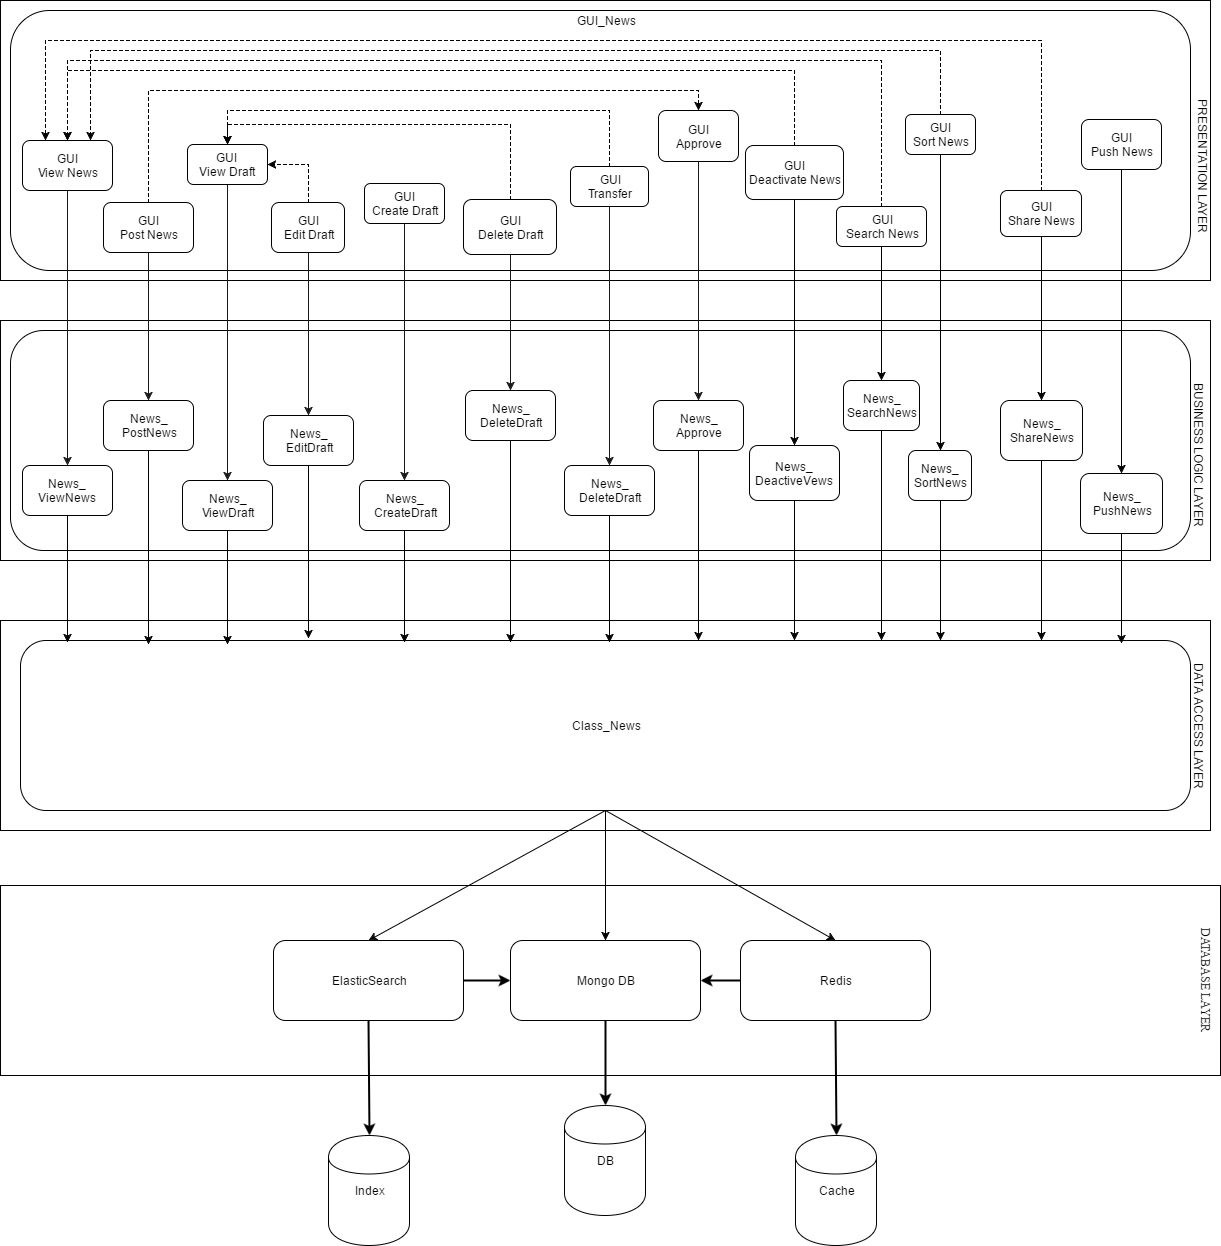

The diagram above was exported from draw.io. Its source (the exported page's mxGraphModel, read from the mxfile embedded in the PNG):
<mxGraphModel dx="1020" dy="1547" grid="1" gridSize="10" guides="1" tooltips="1" connect="1" arrows="1" fold="1" page="1" pageScale="1" pageWidth="850" pageHeight="1100" background="#ffffff" math="0" shadow="0">
  <root>
    <mxCell id="0" />
    <mxCell id="1" parent="0" />
    <mxCell id="185" value="" style="whiteSpace=wrap;html=1;" vertex="1" parent="1">
      <mxGeometry x="30" y="855" width="1220" height="190" as="geometry" />
    </mxCell>
    <mxCell id="2" value="" style="whiteSpace=wrap;html=1;" parent="1" vertex="1">
      <mxGeometry x="30" y="-30" width="1210" height="280" as="geometry" />
    </mxCell>
    <mxCell id="4" value="&lt;div&gt;&lt;br&gt;&lt;/div&gt;&lt;div&gt;&lt;br&gt;&lt;/div&gt;&lt;div&gt;&lt;br&gt;&lt;/div&gt;&lt;div&gt;&lt;br&gt;&lt;/div&gt;&lt;div&gt;&lt;br&gt;&lt;/div&gt;&lt;div&gt;&lt;br&gt;&lt;/div&gt;&lt;div&gt;&lt;br&gt;&lt;/div&gt;&lt;div&gt;&lt;br&gt;&lt;/div&gt;&lt;div&gt;&lt;br&gt;&lt;/div&gt;&lt;div&gt;&lt;br&gt;&lt;/div&gt;" style="rounded=1;whiteSpace=wrap;html=1;" parent="1" vertex="1">
      <mxGeometry x="40" y="-20" width="1180" height="260" as="geometry" />
    </mxCell>
    <mxCell id="35" value="" style="whiteSpace=wrap;html=1;" parent="1" vertex="1">
      <mxGeometry x="30" y="590" width="1210" height="210" as="geometry" />
    </mxCell>
    <mxCell id="22" value="" style="whiteSpace=wrap;html=1;" parent="1" vertex="1">
      <mxGeometry x="30" y="290" width="1210" height="240" as="geometry" />
    </mxCell>
    <mxCell id="23" value="&lt;div&gt;&lt;br&gt;&lt;/div&gt;" style="rounded=1;whiteSpace=wrap;html=1;" parent="1" vertex="1">
      <mxGeometry x="40" y="300" width="1180" height="220" as="geometry" />
    </mxCell>
    <mxCell id="198" style="edgeStyle=orthogonalEdgeStyle;rounded=0;html=1;exitX=0.5;exitY=1;entryX=0.5;entryY=0;jettySize=auto;orthogonalLoop=1;" edge="1" parent="1" source="75" target="187">
      <mxGeometry relative="1" as="geometry" />
    </mxCell>
    <mxCell id="75" value="&lt;div&gt;Class_News&lt;/div&gt;" style="rounded=1;whiteSpace=wrap;html=1;" parent="1" vertex="1">
      <mxGeometry x="50" y="610" width="1170" height="170" as="geometry" />
    </mxCell>
    <mxCell id="116" value="BUSINESS LOGIC LAYER" style="text;html=1;strokeColor=none;fillColor=none;align=center;verticalAlign=middle;whiteSpace=wrap;rotation=90;" parent="1" vertex="1">
      <mxGeometry x="1144" y="415" width="170" height="20" as="geometry" />
    </mxCell>
    <mxCell id="117" value="DATA ACCESS LAYER" style="text;html=1;strokeColor=none;fillColor=none;align=center;verticalAlign=middle;whiteSpace=wrap;rotation=90;" parent="1" vertex="1">
      <mxGeometry x="1144" y="686" width="170" height="20" as="geometry" />
    </mxCell>
    <mxCell id="150" style="edgeStyle=orthogonalEdgeStyle;rounded=0;html=1;exitX=0.5;exitY=1;entryX=0.5;entryY=0;startArrow=none;startFill=0;jettySize=auto;orthogonalLoop=1;strokeColor=#191919;" parent="1" source="118" target="142" edge="1">
      <mxGeometry relative="1" as="geometry" />
    </mxCell>
    <mxCell id="147" style="edgeStyle=orthogonalEdgeStyle;rounded=0;html=1;exitX=0.5;exitY=1;entryX=0.5;entryY=0;startArrow=none;startFill=0;jettySize=auto;orthogonalLoop=1;strokeColor=#191919;" parent="1" source="119" target="139" edge="1">
      <mxGeometry relative="1" as="geometry" />
    </mxCell>
    <mxCell id="149" style="edgeStyle=orthogonalEdgeStyle;rounded=0;html=1;exitX=0.5;exitY=1;entryX=0.5;entryY=0;startArrow=none;startFill=0;jettySize=auto;orthogonalLoop=1;strokeColor=#191919;" parent="1" source="120" target="141" edge="1">
      <mxGeometry relative="1" as="geometry" />
    </mxCell>
    <mxCell id="151" style="edgeStyle=orthogonalEdgeStyle;rounded=0;html=1;exitX=0.5;exitY=1;entryX=0.5;entryY=0;startArrow=none;startFill=0;jettySize=auto;orthogonalLoop=1;strokeColor=#191919;" parent="1" source="121" target="143" edge="1">
      <mxGeometry relative="1" as="geometry" />
    </mxCell>
    <mxCell id="146" style="edgeStyle=orthogonalEdgeStyle;rounded=0;html=1;exitX=0.5;exitY=1;entryX=0.5;entryY=0;startArrow=none;startFill=0;jettySize=auto;orthogonalLoop=1;strokeColor=#191919;" parent="1" source="122" target="138" edge="1">
      <mxGeometry relative="1" as="geometry" />
    </mxCell>
    <mxCell id="153" style="edgeStyle=orthogonalEdgeStyle;rounded=0;html=1;exitX=0.5;exitY=1;entryX=0.5;entryY=0;startArrow=none;startFill=0;jettySize=auto;orthogonalLoop=1;strokeColor=#191919;" parent="1" source="123" target="145" edge="1">
      <mxGeometry relative="1" as="geometry" />
    </mxCell>
    <mxCell id="152" style="edgeStyle=orthogonalEdgeStyle;rounded=0;html=1;exitX=0.5;exitY=1;entryX=0.5;entryY=0;startArrow=none;startFill=0;jettySize=auto;orthogonalLoop=1;strokeColor=#191919;" parent="1" source="124" target="144" edge="1">
      <mxGeometry relative="1" as="geometry" />
    </mxCell>
    <mxCell id="148" style="edgeStyle=orthogonalEdgeStyle;rounded=0;html=1;exitX=0.5;exitY=1;entryX=0.5;entryY=0;startArrow=none;startFill=0;jettySize=auto;orthogonalLoop=1;strokeColor=#191919;" parent="1" source="125" target="140" edge="1">
      <mxGeometry relative="1" as="geometry" />
    </mxCell>
    <mxCell id="173" style="edgeStyle=orthogonalEdgeStyle;rounded=0;html=1;exitX=0.5;exitY=1;entryX=0.078;entryY=0.012;entryPerimeter=0;jettySize=auto;orthogonalLoop=1;" edge="1" parent="1" source="138">
      <mxGeometry relative="1" as="geometry">
        <mxPoint x="97" y="612" as="targetPoint" />
      </mxGeometry>
    </mxCell>
    <mxCell id="138" value="News_&lt;div&gt;ViewNews&lt;/div&gt;" style="rounded=1;whiteSpace=wrap;html=1;" parent="1" vertex="1">
      <mxGeometry x="52" y="435" width="90" height="50" as="geometry" />
    </mxCell>
    <mxCell id="174" style="edgeStyle=orthogonalEdgeStyle;rounded=0;html=1;exitX=0.5;exitY=1;entryX=0.168;entryY=0.024;entryPerimeter=0;jettySize=auto;orthogonalLoop=1;" edge="1" parent="1" source="139">
      <mxGeometry relative="1" as="geometry">
        <mxPoint x="178" y="614" as="targetPoint" />
      </mxGeometry>
    </mxCell>
    <mxCell id="139" value="News_&lt;div&gt;PostNews&lt;/div&gt;" style="rounded=1;whiteSpace=wrap;html=1;" parent="1" vertex="1">
      <mxGeometry x="133" y="370" width="90" height="50" as="geometry" />
    </mxCell>
    <mxCell id="175" style="edgeStyle=orthogonalEdgeStyle;rounded=0;html=1;exitX=0.5;exitY=1;entryX=0.23;entryY=0.024;entryPerimeter=0;jettySize=auto;orthogonalLoop=1;" edge="1" parent="1" source="140">
      <mxGeometry relative="1" as="geometry">
        <mxPoint x="257" y="614" as="targetPoint" />
      </mxGeometry>
    </mxCell>
    <mxCell id="140" value="News_&lt;div&gt;ViewDraft&lt;/div&gt;" style="rounded=1;whiteSpace=wrap;html=1;" parent="1" vertex="1">
      <mxGeometry x="212" y="450" width="90" height="50" as="geometry" />
    </mxCell>
    <mxCell id="176" style="edgeStyle=orthogonalEdgeStyle;rounded=0;html=1;exitX=0.5;exitY=1;entryX=0.313;entryY=-0.012;entryPerimeter=0;jettySize=auto;orthogonalLoop=1;" edge="1" parent="1" source="141">
      <mxGeometry relative="1" as="geometry">
        <mxPoint x="338" y="608" as="targetPoint" />
      </mxGeometry>
    </mxCell>
    <mxCell id="141" value="News_&lt;div&gt;EditDraft&lt;/div&gt;" style="rounded=1;whiteSpace=wrap;html=1;" parent="1" vertex="1">
      <mxGeometry x="293" y="385" width="90" height="50" as="geometry" />
    </mxCell>
    <mxCell id="177" style="edgeStyle=orthogonalEdgeStyle;rounded=0;html=1;exitX=0.5;exitY=1;entryX=0.418;entryY=0.012;entryPerimeter=0;jettySize=auto;orthogonalLoop=1;" edge="1" parent="1" source="142">
      <mxGeometry relative="1" as="geometry">
        <mxPoint x="434" y="612" as="targetPoint" />
      </mxGeometry>
    </mxCell>
    <mxCell id="142" value="News_&lt;div&gt;CreateDraft&lt;/div&gt;" style="rounded=1;whiteSpace=wrap;html=1;" parent="1" vertex="1">
      <mxGeometry x="389" y="450" width="90" height="50" as="geometry" />
    </mxCell>
    <mxCell id="178" style="edgeStyle=orthogonalEdgeStyle;rounded=0;html=1;exitX=0.5;exitY=1;entryX=0.544;entryY=0.012;entryPerimeter=0;jettySize=auto;orthogonalLoop=1;" edge="1" parent="1" source="143">
      <mxGeometry relative="1" as="geometry">
        <mxPoint x="540" y="612" as="targetPoint" />
      </mxGeometry>
    </mxCell>
    <mxCell id="143" value="News_&lt;div&gt;DeleteDraft&lt;/div&gt;" style="rounded=1;whiteSpace=wrap;html=1;" parent="1" vertex="1">
      <mxGeometry x="495" y="360" width="90" height="50" as="geometry" />
    </mxCell>
    <mxCell id="179" style="edgeStyle=orthogonalEdgeStyle;rounded=0;html=1;exitX=0.5;exitY=1;entryX=0.635;entryY=0.012;entryPerimeter=0;jettySize=auto;orthogonalLoop=1;" edge="1" parent="1" source="144">
      <mxGeometry relative="1" as="geometry">
        <mxPoint x="639" y="612" as="targetPoint" />
      </mxGeometry>
    </mxCell>
    <mxCell id="144" value="News_&lt;div&gt;DeleteDraft&lt;/div&gt;" style="rounded=1;whiteSpace=wrap;html=1;" parent="1" vertex="1">
      <mxGeometry x="594" y="435" width="90" height="50" as="geometry" />
    </mxCell>
    <mxCell id="180" style="edgeStyle=orthogonalEdgeStyle;rounded=0;html=1;exitX=0.5;exitY=1;entryX=0.701;entryY=0;entryPerimeter=0;jettySize=auto;orthogonalLoop=1;" edge="1" parent="1" source="145">
      <mxGeometry relative="1" as="geometry">
        <mxPoint x="728" y="610" as="targetPoint" />
      </mxGeometry>
    </mxCell>
    <mxCell id="145" value="News_&lt;div&gt;Approve&lt;/div&gt;" style="rounded=1;whiteSpace=wrap;html=1;" parent="1" vertex="1">
      <mxGeometry x="683" y="370" width="90" height="50" as="geometry" />
    </mxCell>
    <mxCell id="115" value="PRESENTATION LAYER" style="text;html=1;strokeColor=none;fillColor=none;align=center;verticalAlign=middle;whiteSpace=wrap;rotation=90;" parent="1" vertex="1">
      <mxGeometry x="1148" y="126" width="170" height="20" as="geometry" />
    </mxCell>
    <mxCell id="118" value="GUI&lt;div&gt;Create Draft&lt;/div&gt;" style="rounded=1;whiteSpace=wrap;html=1;" parent="1" vertex="1">
      <mxGeometry x="394" y="153" width="80" height="40" as="geometry" />
    </mxCell>
    <mxCell id="204" style="edgeStyle=orthogonalEdgeStyle;rounded=0;html=1;exitX=0.5;exitY=0;entryX=0.5;entryY=0;dashed=1;jettySize=auto;orthogonalLoop=1;" edge="1" parent="1" source="119" target="123">
      <mxGeometry relative="1" as="geometry" />
    </mxCell>
    <mxCell id="119" value="GUI&lt;div&gt;Post News&lt;/div&gt;" style="rounded=1;whiteSpace=wrap;html=1;" parent="1" vertex="1">
      <mxGeometry x="133" y="172" width="90" height="50" as="geometry" />
    </mxCell>
    <mxCell id="202" style="edgeStyle=orthogonalEdgeStyle;rounded=0;html=1;exitX=0.5;exitY=0;entryX=1;entryY=0.5;dashed=1;jettySize=auto;orthogonalLoop=1;" edge="1" parent="1" source="120" target="125">
      <mxGeometry relative="1" as="geometry" />
    </mxCell>
    <mxCell id="120" value="GUI&lt;div&gt;Edit Draft&lt;/div&gt;" style="rounded=1;whiteSpace=wrap;html=1;" parent="1" vertex="1">
      <mxGeometry x="301" y="172" width="73" height="50" as="geometry" />
    </mxCell>
    <mxCell id="203" style="edgeStyle=orthogonalEdgeStyle;rounded=0;html=1;exitX=0.5;exitY=0;entryX=0.5;entryY=0;dashed=1;jettySize=auto;orthogonalLoop=1;" edge="1" parent="1" source="121" target="125">
      <mxGeometry relative="1" as="geometry" />
    </mxCell>
    <mxCell id="121" value="GUI&lt;div&gt;Delete Draft&lt;/div&gt;" style="rounded=1;whiteSpace=wrap;html=1;" parent="1" vertex="1">
      <mxGeometry x="493" y="169" width="93" height="55" as="geometry" />
    </mxCell>
    <mxCell id="122" value="GUI&lt;div&gt;View News&lt;/div&gt;" style="rounded=1;whiteSpace=wrap;html=1;" parent="1" vertex="1">
      <mxGeometry x="52" y="110" width="90" height="50" as="geometry" />
    </mxCell>
    <mxCell id="123" value="GUI&lt;div&gt;Approve&lt;/div&gt;" style="rounded=1;whiteSpace=wrap;html=1;" parent="1" vertex="1">
      <mxGeometry x="688" y="80" width="80" height="51" as="geometry" />
    </mxCell>
    <mxCell id="205" style="edgeStyle=orthogonalEdgeStyle;rounded=0;html=1;exitX=0.5;exitY=0;entryX=0.5;entryY=0;dashed=1;jettySize=auto;orthogonalLoop=1;" edge="1" parent="1" source="124" target="125">
      <mxGeometry relative="1" as="geometry">
        <Array as="points">
          <mxPoint x="639" y="80" />
          <mxPoint x="257" y="80" />
        </Array>
      </mxGeometry>
    </mxCell>
    <mxCell id="124" value="GUI&lt;div&gt;Transfer&lt;/div&gt;" style="rounded=1;whiteSpace=wrap;html=1;" parent="1" vertex="1">
      <mxGeometry x="600" y="136" width="78" height="40" as="geometry" />
    </mxCell>
    <mxCell id="125" value="GUI&lt;div&gt;View Draft&lt;/div&gt;" style="rounded=1;whiteSpace=wrap;html=1;" parent="1" vertex="1">
      <mxGeometry x="217" y="114" width="80" height="40" as="geometry" />
    </mxCell>
    <mxCell id="169" style="edgeStyle=orthogonalEdgeStyle;rounded=0;html=1;exitX=0.5;exitY=1;entryX=0.5;entryY=0;jettySize=auto;orthogonalLoop=1;" edge="1" parent="1" source="157" target="166">
      <mxGeometry relative="1" as="geometry" />
    </mxCell>
    <mxCell id="206" style="edgeStyle=orthogonalEdgeStyle;rounded=0;html=1;exitX=0.5;exitY=0;entryX=0.5;entryY=0;dashed=1;jettySize=auto;orthogonalLoop=1;" edge="1" parent="1" source="157" target="122">
      <mxGeometry relative="1" as="geometry">
        <Array as="points">
          <mxPoint x="824" y="40" />
          <mxPoint x="97" y="40" />
        </Array>
      </mxGeometry>
    </mxCell>
    <mxCell id="157" value="GUI&lt;div&gt;Deactivate News&lt;/div&gt;" style="rounded=1;whiteSpace=wrap;html=1;" vertex="1" parent="1">
      <mxGeometry x="775" y="115" width="98" height="54" as="geometry" />
    </mxCell>
    <mxCell id="171" style="edgeStyle=orthogonalEdgeStyle;rounded=0;html=1;exitX=0.5;exitY=1;entryX=0.5;entryY=0;jettySize=auto;orthogonalLoop=1;" edge="1" parent="1" source="158" target="167">
      <mxGeometry relative="1" as="geometry" />
    </mxCell>
    <mxCell id="209" style="edgeStyle=orthogonalEdgeStyle;rounded=0;html=1;exitX=0.5;exitY=0;entryX=0.75;entryY=0;dashed=1;jettySize=auto;orthogonalLoop=1;" edge="1" parent="1" source="158" target="122">
      <mxGeometry relative="1" as="geometry">
        <Array as="points">
          <mxPoint x="970" y="20" />
          <mxPoint x="120" y="20" />
        </Array>
      </mxGeometry>
    </mxCell>
    <mxCell id="158" value="GUI&lt;div&gt;Sort News&lt;/div&gt;" style="rounded=1;whiteSpace=wrap;html=1;" vertex="1" parent="1">
      <mxGeometry x="935" y="84" width="70" height="40" as="geometry" />
    </mxCell>
    <mxCell id="170" style="edgeStyle=orthogonalEdgeStyle;rounded=0;html=1;exitX=0.5;exitY=1;entryX=0.5;entryY=0;jettySize=auto;orthogonalLoop=1;" edge="1" parent="1" source="159" target="168">
      <mxGeometry relative="1" as="geometry" />
    </mxCell>
    <mxCell id="208" style="edgeStyle=orthogonalEdgeStyle;rounded=0;html=1;exitX=0.5;exitY=0;entryX=0.5;entryY=0;dashed=1;jettySize=auto;orthogonalLoop=1;" edge="1" parent="1" source="159" target="122">
      <mxGeometry relative="1" as="geometry">
        <Array as="points">
          <mxPoint x="911" y="30" />
          <mxPoint x="97" y="30" />
        </Array>
      </mxGeometry>
    </mxCell>
    <mxCell id="159" value="GUI&lt;div&gt;Search News&lt;/div&gt;" style="rounded=1;whiteSpace=wrap;html=1;" vertex="1" parent="1">
      <mxGeometry x="866" y="176" width="90" height="40" as="geometry" />
    </mxCell>
    <mxCell id="181" style="edgeStyle=orthogonalEdgeStyle;rounded=0;html=1;exitX=0.5;exitY=1;entryX=0.804;entryY=-0.012;entryPerimeter=0;jettySize=auto;orthogonalLoop=1;" edge="1" parent="1">
      <mxGeometry relative="1" as="geometry">
        <mxPoint x="824" y="467" as="sourcePoint" />
        <mxPoint x="824" y="610" as="targetPoint" />
      </mxGeometry>
    </mxCell>
    <mxCell id="166" value="News_&lt;div&gt;DeactiveVews&lt;/div&gt;" style="rounded=1;whiteSpace=wrap;html=1;" vertex="1" parent="1">
      <mxGeometry x="779" y="415" width="90" height="55" as="geometry" />
    </mxCell>
    <mxCell id="184" style="edgeStyle=orthogonalEdgeStyle;rounded=0;html=1;exitX=0.5;exitY=1;entryX=0.944;entryY=0;entryPerimeter=0;jettySize=auto;orthogonalLoop=1;" edge="1" parent="1" source="167">
      <mxGeometry relative="1" as="geometry">
        <mxPoint x="970" y="610" as="targetPoint" />
      </mxGeometry>
    </mxCell>
    <mxCell id="167" value="News_&lt;div&gt;SortNews&lt;/div&gt;" style="rounded=1;whiteSpace=wrap;html=1;" vertex="1" parent="1">
      <mxGeometry x="938" y="420" width="63" height="50" as="geometry" />
    </mxCell>
    <mxCell id="182" style="edgeStyle=orthogonalEdgeStyle;rounded=0;html=1;exitX=0.5;exitY=1;jettySize=auto;orthogonalLoop=1;" edge="1" parent="1" source="168">
      <mxGeometry relative="1" as="geometry">
        <mxPoint x="911" y="610" as="targetPoint" />
      </mxGeometry>
    </mxCell>
    <mxCell id="168" value="News_&lt;div&gt;SearchNews&lt;/div&gt;" style="rounded=1;whiteSpace=wrap;html=1;" vertex="1" parent="1">
      <mxGeometry x="873" y="350" width="76" height="50" as="geometry" />
    </mxCell>
    <mxCell id="186" value="&lt;div&gt;Redis&lt;/div&gt;" style="rounded=1;whiteSpace=wrap;html=1;" vertex="1" parent="1">
      <mxGeometry x="770" y="910" width="190" height="80" as="geometry" />
    </mxCell>
    <mxCell id="187" value="Mongo DB" style="rounded=1;whiteSpace=wrap;html=1;" vertex="1" parent="1">
      <mxGeometry x="540" y="910" width="190" height="80" as="geometry" />
    </mxCell>
    <mxCell id="188" value="DB" style="shape=cylinder;whiteSpace=wrap;html=1;" vertex="1" parent="1">
      <mxGeometry x="594" y="1075" width="81" height="110" as="geometry" />
    </mxCell>
    <mxCell id="189" value="Cache" style="shape=cylinder;whiteSpace=wrap;html=1;" vertex="1" parent="1">
      <mxGeometry x="825" y="1105" width="81" height="110" as="geometry" />
    </mxCell>
    <mxCell id="190" value="Index" style="shape=cylinder;whiteSpace=wrap;html=1;" vertex="1" parent="1">
      <mxGeometry x="358" y="1105" width="81" height="110" as="geometry" />
    </mxCell>
    <mxCell id="191" value="ElasticSearch" style="rounded=1;whiteSpace=wrap;html=1;" vertex="1" parent="1">
      <mxGeometry x="303" y="910" width="190" height="80" as="geometry" />
    </mxCell>
    <mxCell id="192" value="" style="endArrow=classic;html=1;exitX=0.5;exitY=1;entryX=0.5;entryY=0;strokeWidth=2;" edge="1" source="191" target="190" parent="1">
      <mxGeometry x="398.66666666666674" y="989.6666666666667" width="50" height="50" as="geometry">
        <mxPoint x="310" y="1085" as="sourcePoint" />
        <mxPoint x="360" y="1035" as="targetPoint" />
      </mxGeometry>
    </mxCell>
    <mxCell id="193" value="" style="endArrow=classic;html=1;exitX=0.5;exitY=1;entryX=0.5;entryY=0;strokeWidth=2;" edge="1" source="186" target="189" parent="1">
      <mxGeometry x="865" y="990" width="50" height="50" as="geometry">
        <mxPoint x="865" y="990" as="sourcePoint" />
        <mxPoint x="865" y="1105" as="targetPoint" />
      </mxGeometry>
    </mxCell>
    <mxCell id="194" value="" style="endArrow=classic;html=1;exitX=0.5;exitY=1;entryX=0.5;entryY=0;strokeWidth=2;" edge="1" source="187" target="188" parent="1">
      <mxGeometry x="635" y="990" width="50" height="50" as="geometry">
        <mxPoint x="635" y="990" as="sourcePoint" />
        <mxPoint x="635" y="1075" as="targetPoint" />
      </mxGeometry>
    </mxCell>
    <mxCell id="195" value="" style="endArrow=classic;html=1;entryX=0;entryY=0.5;exitX=1;exitY=0.5;strokeWidth=2;" edge="1" source="191" target="187" parent="1">
      <mxGeometry x="493.66666666666674" y="949.6666666666667" width="50" height="50" as="geometry">
        <mxPoint x="465" y="1000" as="sourcePoint" />
        <mxPoint x="515" y="950" as="targetPoint" />
      </mxGeometry>
    </mxCell>
    <mxCell id="196" value="" style="endArrow=classic;html=1;entryX=1;entryY=0.5;exitX=0;exitY=0.5;strokeWidth=2;" edge="1" source="186" target="187" parent="1">
      <mxGeometry x="730.3333333333335" y="949.6666666666667" width="50" height="50" as="geometry">
        <mxPoint x="585" y="1000" as="sourcePoint" />
        <mxPoint x="635" y="950" as="targetPoint" />
      </mxGeometry>
    </mxCell>
    <mxCell id="197" value="&lt;font face=&quot;Times New Roman&quot; style=&quot;font-size: 12px&quot;&gt;DATABASE LAYER&lt;/font&gt;" style="text;html=1;strokeColor=none;fillColor=none;align=center;verticalAlign=middle;whiteSpace=wrap;rotation=90;" vertex="1" parent="1">
      <mxGeometry x="1153" y="940" width="165" height="20" as="geometry" />
    </mxCell>
    <mxCell id="215" style="edgeStyle=orthogonalEdgeStyle;rounded=0;html=1;exitX=0.5;exitY=1;entryX=0.5;entryY=0;jettySize=auto;orthogonalLoop=1;" edge="1" parent="1" source="199" target="213">
      <mxGeometry relative="1" as="geometry" />
    </mxCell>
    <mxCell id="199" value="GUI&lt;div&gt;Push News&lt;/div&gt;" style="rounded=1;whiteSpace=wrap;html=1;" vertex="1" parent="1">
      <mxGeometry x="1111" y="89" width="80" height="50" as="geometry" />
    </mxCell>
    <mxCell id="211" style="edgeStyle=orthogonalEdgeStyle;rounded=0;html=1;exitX=0.5;exitY=0;entryX=0.25;entryY=0;dashed=1;jettySize=auto;orthogonalLoop=1;" edge="1" parent="1" source="200" target="122">
      <mxGeometry relative="1" as="geometry">
        <Array as="points">
          <mxPoint x="1071" y="10" />
          <mxPoint x="75" y="10" />
        </Array>
      </mxGeometry>
    </mxCell>
    <mxCell id="214" style="edgeStyle=orthogonalEdgeStyle;rounded=0;html=1;exitX=0.5;exitY=1;entryX=0.5;entryY=0;jettySize=auto;orthogonalLoop=1;" edge="1" parent="1" source="200" target="212">
      <mxGeometry relative="1" as="geometry" />
    </mxCell>
    <mxCell id="200" value="GUI&lt;div&gt;Share News&lt;/div&gt;" style="rounded=1;whiteSpace=wrap;html=1;" vertex="1" parent="1">
      <mxGeometry x="1030" y="160" width="81" height="46" as="geometry" />
    </mxCell>
    <mxCell id="216" style="edgeStyle=orthogonalEdgeStyle;rounded=0;html=1;exitX=0.5;exitY=1;entryX=0.873;entryY=0;entryPerimeter=0;jettySize=auto;orthogonalLoop=1;" edge="1" parent="1" source="212" target="75">
      <mxGeometry relative="1" as="geometry" />
    </mxCell>
    <mxCell id="212" value="News_&lt;div&gt;ShareNews&lt;/div&gt;" style="rounded=1;whiteSpace=wrap;html=1;" vertex="1" parent="1">
      <mxGeometry x="1030" y="370" width="82" height="60" as="geometry" />
    </mxCell>
    <mxCell id="217" style="edgeStyle=orthogonalEdgeStyle;rounded=0;html=1;exitX=0.5;exitY=1;entryX=0.941;entryY=0.018;entryPerimeter=0;jettySize=auto;orthogonalLoop=1;" edge="1" parent="1" source="213" target="75">
      <mxGeometry relative="1" as="geometry" />
    </mxCell>
    <mxCell id="213" value="News_&lt;div&gt;PushNews&lt;/div&gt;" style="rounded=1;whiteSpace=wrap;html=1;" vertex="1" parent="1">
      <mxGeometry x="1110" y="443" width="82" height="60" as="geometry" />
    </mxCell>
    <mxCell id="220" value="" style="endArrow=classic;html=1;exitX=0.5;exitY=1;entryX=0.5;entryY=0;" edge="1" parent="1" source="75" target="191">
      <mxGeometry width="50" height="50" relative="1" as="geometry">
        <mxPoint x="510" y="910" as="sourcePoint" />
        <mxPoint x="560" y="860" as="targetPoint" />
      </mxGeometry>
    </mxCell>
    <mxCell id="221" value="" style="endArrow=classic;html=1;exitX=0.5;exitY=1;entryX=0.5;entryY=0;" edge="1" parent="1" source="75" target="186">
      <mxGeometry x="408" y="790" width="50" height="50" as="geometry">
        <mxPoint x="645" y="790" as="sourcePoint" />
        <mxPoint x="408" y="920" as="targetPoint" />
      </mxGeometry>
    </mxCell>
    <mxCell id="222" value="GUI_News" style="text;html=1;strokeColor=none;fillColor=none;align=center;verticalAlign=middle;whiteSpace=wrap;" vertex="1" parent="1">
      <mxGeometry x="615" y="-20" width="40" height="20" as="geometry" />
    </mxCell>
  </root>
</mxGraphModel>